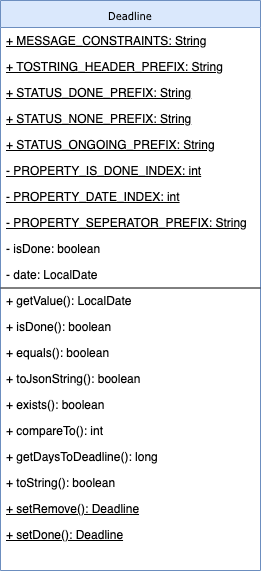

The diagram above was exported from draw.io. Its source (the exported page's mxGraphModel, read from the mxfile embedded in the PNG):
<mxGraphModel dx="918" dy="563" grid="1" gridSize="10" guides="1" tooltips="1" connect="1" arrows="1" fold="1" page="1" pageScale="1" pageWidth="850" pageHeight="1100" background="#ffffff" math="0" shadow="0">
  <root>
    <mxCell id="0" />
    <mxCell id="1" parent="0" />
    <mxCell id="2" value="Deadline" style="swimlane;html=1;fontStyle=0;childLayout=stackLayout;horizontal=1;startSize=27;fillColor=#dae8fc;horizontalStack=0;resizeParent=1;resizeLast=0;collapsible=1;marginBottom=0;swimlaneFillColor=#ffffff;rounded=0;shadow=0;comic=0;labelBackgroundColor=none;strokeColor=#6c8ebf;strokeWidth=1;fontFamily=Verdana;fontSize=10;align=center;" vertex="1" parent="1">
      <mxGeometry x="230" y="60" width="260" height="570" as="geometry" />
    </mxCell>
    <mxCell id="3" value="&lt;u&gt;+ MESSAGE_CONSTRAINTS: String&lt;/u&gt;" style="text;html=1;strokeColor=none;fillColor=none;align=left;verticalAlign=top;spacingLeft=4;spacingRight=4;whiteSpace=wrap;overflow=hidden;rotatable=0;points=[[0,0.5],[1,0.5]];portConstraint=eastwest;" vertex="1" parent="2">
      <mxGeometry y="27" width="260" height="26" as="geometry" />
    </mxCell>
    <mxCell id="4" value="&lt;u&gt;+ TOSTRING_HEADER_PREFIX: String&lt;/u&gt;" style="text;html=1;strokeColor=none;fillColor=none;align=left;verticalAlign=top;spacingLeft=4;spacingRight=4;whiteSpace=wrap;overflow=hidden;rotatable=0;points=[[0,0.5],[1,0.5]];portConstraint=eastwest;" vertex="1" parent="2">
      <mxGeometry y="53" width="260" height="26" as="geometry" />
    </mxCell>
    <mxCell id="5" value="&lt;u&gt;+ STATUS_DONE_PREFIX: String&lt;/u&gt;" style="text;html=1;strokeColor=none;fillColor=none;align=left;verticalAlign=top;spacingLeft=4;spacingRight=4;whiteSpace=wrap;overflow=hidden;rotatable=0;points=[[0,0.5],[1,0.5]];portConstraint=eastwest;" vertex="1" parent="2">
      <mxGeometry y="79" width="260" height="26" as="geometry" />
    </mxCell>
    <mxCell id="6" value="&lt;u&gt;+ STATUS_NONE_PREFIX: String&lt;/u&gt;" style="text;html=1;strokeColor=none;fillColor=none;align=left;verticalAlign=top;spacingLeft=4;spacingRight=4;whiteSpace=wrap;overflow=hidden;rotatable=0;points=[[0,0.5],[1,0.5]];portConstraint=eastwest;" vertex="1" parent="2">
      <mxGeometry y="105" width="260" height="26" as="geometry" />
    </mxCell>
    <mxCell id="7" value="&lt;u&gt;+ STATUS_ONGOING_PREFIX: String&lt;/u&gt;" style="text;html=1;strokeColor=none;fillColor=none;align=left;verticalAlign=top;spacingLeft=4;spacingRight=4;whiteSpace=wrap;overflow=hidden;rotatable=0;points=[[0,0.5],[1,0.5]];portConstraint=eastwest;" vertex="1" parent="2">
      <mxGeometry y="131" width="260" height="26" as="geometry" />
    </mxCell>
    <mxCell id="8" value="&lt;u&gt;- PROPERTY_IS_DONE_INDEX: int&lt;/u&gt;" style="text;html=1;strokeColor=none;fillColor=none;align=left;verticalAlign=top;spacingLeft=4;spacingRight=4;whiteSpace=wrap;overflow=hidden;rotatable=0;points=[[0,0.5],[1,0.5]];portConstraint=eastwest;" vertex="1" parent="2">
      <mxGeometry y="157" width="260" height="26" as="geometry" />
    </mxCell>
    <mxCell id="9" value="&lt;u&gt;- PROPERTY_DATE_INDEX: int&lt;/u&gt;" style="text;html=1;strokeColor=none;fillColor=none;align=left;verticalAlign=top;spacingLeft=4;spacingRight=4;whiteSpace=wrap;overflow=hidden;rotatable=0;points=[[0,0.5],[1,0.5]];portConstraint=eastwest;" vertex="1" parent="2">
      <mxGeometry y="183" width="260" height="26" as="geometry" />
    </mxCell>
    <mxCell id="10" value="&lt;u&gt;- PROPERTY_SEPERATOR_PREFIX: String&lt;/u&gt;" style="text;html=1;strokeColor=none;fillColor=none;align=left;verticalAlign=top;spacingLeft=4;spacingRight=4;whiteSpace=wrap;overflow=hidden;rotatable=0;points=[[0,0.5],[1,0.5]];portConstraint=eastwest;" vertex="1" parent="2">
      <mxGeometry y="209" width="260" height="26" as="geometry" />
    </mxCell>
    <mxCell id="11" value="- isDone: boolean" style="text;html=1;strokeColor=none;fillColor=none;align=left;verticalAlign=top;spacingLeft=4;spacingRight=4;whiteSpace=wrap;overflow=hidden;rotatable=0;points=[[0,0.5],[1,0.5]];portConstraint=eastwest;" vertex="1" parent="2">
      <mxGeometry y="235" width="260" height="26" as="geometry" />
    </mxCell>
    <mxCell id="12" value="- date: LocalDate" style="text;html=1;strokeColor=none;fillColor=none;align=left;verticalAlign=top;spacingLeft=4;spacingRight=4;whiteSpace=wrap;overflow=hidden;rotatable=0;points=[[0,0.5],[1,0.5]];portConstraint=eastwest;" vertex="1" parent="2">
      <mxGeometry y="261" width="260" height="26" as="geometry" />
    </mxCell>
    <mxCell id="13" value="" style="endArrow=none;html=1;exitX=0;exitY=1.077;exitDx=0;exitDy=0;exitPerimeter=0;entryX=1;entryY=1.077;entryDx=0;entryDy=0;entryPerimeter=0;" edge="1" parent="2">
      <mxGeometry width="50" height="50" relative="1" as="geometry">
        <mxPoint y="287.5" as="sourcePoint" />
        <mxPoint x="260" y="287.5" as="targetPoint" />
      </mxGeometry>
    </mxCell>
    <mxCell id="14" value="+ getValue(): LocalDate" style="text;html=1;strokeColor=none;fillColor=none;align=left;verticalAlign=top;spacingLeft=4;spacingRight=4;whiteSpace=wrap;overflow=hidden;rotatable=0;points=[[0,0.5],[1,0.5]];portConstraint=eastwest;" vertex="1" parent="2">
      <mxGeometry y="287" width="260" height="26" as="geometry" />
    </mxCell>
    <mxCell id="15" value="+ isDone(): boolean" style="text;html=1;strokeColor=none;fillColor=none;align=left;verticalAlign=top;spacingLeft=4;spacingRight=4;whiteSpace=wrap;overflow=hidden;rotatable=0;points=[[0,0.5],[1,0.5]];portConstraint=eastwest;" vertex="1" parent="2">
      <mxGeometry y="313" width="260" height="26" as="geometry" />
    </mxCell>
    <mxCell id="16" value="+ equals(): boolean" style="text;html=1;strokeColor=none;fillColor=none;align=left;verticalAlign=top;spacingLeft=4;spacingRight=4;whiteSpace=wrap;overflow=hidden;rotatable=0;points=[[0,0.5],[1,0.5]];portConstraint=eastwest;" vertex="1" parent="2">
      <mxGeometry y="339" width="260" height="26" as="geometry" />
    </mxCell>
    <mxCell id="17" value="+ toJsonString(): boolean" style="text;html=1;strokeColor=none;fillColor=none;align=left;verticalAlign=top;spacingLeft=4;spacingRight=4;whiteSpace=wrap;overflow=hidden;rotatable=0;points=[[0,0.5],[1,0.5]];portConstraint=eastwest;" vertex="1" parent="2">
      <mxGeometry y="365" width="260" height="26" as="geometry" />
    </mxCell>
    <mxCell id="18" value="+ exists(): boolean" style="text;html=1;strokeColor=none;fillColor=none;align=left;verticalAlign=top;spacingLeft=4;spacingRight=4;whiteSpace=wrap;overflow=hidden;rotatable=0;points=[[0,0.5],[1,0.5]];portConstraint=eastwest;" vertex="1" parent="2">
      <mxGeometry y="391" width="260" height="26" as="geometry" />
    </mxCell>
    <mxCell id="19" value="+ compareTo(): int" style="text;html=1;strokeColor=none;fillColor=none;align=left;verticalAlign=top;spacingLeft=4;spacingRight=4;whiteSpace=wrap;overflow=hidden;rotatable=0;points=[[0,0.5],[1,0.5]];portConstraint=eastwest;" vertex="1" parent="2">
      <mxGeometry y="417" width="260" height="26" as="geometry" />
    </mxCell>
    <mxCell id="20" value="+ getDaysToDeadline(): long" style="text;html=1;strokeColor=none;fillColor=none;align=left;verticalAlign=top;spacingLeft=4;spacingRight=4;whiteSpace=wrap;overflow=hidden;rotatable=0;points=[[0,0.5],[1,0.5]];portConstraint=eastwest;" vertex="1" parent="2">
      <mxGeometry y="443" width="260" height="26" as="geometry" />
    </mxCell>
    <mxCell id="21" value="+ toString(): boolean" style="text;html=1;strokeColor=none;fillColor=none;align=left;verticalAlign=top;spacingLeft=4;spacingRight=4;whiteSpace=wrap;overflow=hidden;rotatable=0;points=[[0,0.5],[1,0.5]];portConstraint=eastwest;" vertex="1" parent="2">
      <mxGeometry y="469" width="260" height="26" as="geometry" />
    </mxCell>
    <mxCell id="22" value="&lt;u&gt;+ setRemove(): Deadline&lt;/u&gt;" style="text;html=1;strokeColor=none;fillColor=none;align=left;verticalAlign=top;spacingLeft=4;spacingRight=4;whiteSpace=wrap;overflow=hidden;rotatable=0;points=[[0,0.5],[1,0.5]];portConstraint=eastwest;" vertex="1" parent="2">
      <mxGeometry y="495" width="260" height="26" as="geometry" />
    </mxCell>
    <mxCell id="23" value="&lt;u&gt;+ setDone(): Deadline&lt;/u&gt;" style="text;html=1;strokeColor=none;fillColor=none;align=left;verticalAlign=top;spacingLeft=4;spacingRight=4;whiteSpace=wrap;overflow=hidden;rotatable=0;points=[[0,0.5],[1,0.5]];portConstraint=eastwest;" vertex="1" parent="1">
      <mxGeometry x="230" y="581" width="260" height="26" as="geometry" />
    </mxCell>
  </root>
</mxGraphModel>